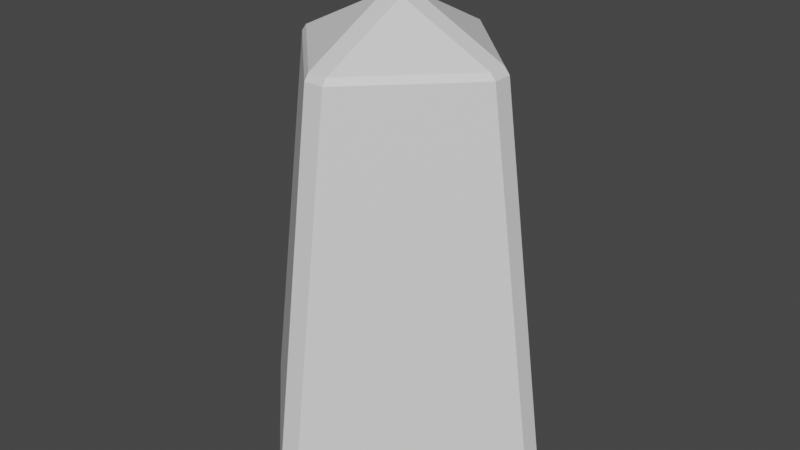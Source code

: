 # Source: bollard.blend  (saved by Blender 3.6.11; exported with 4.5.12 LTS)
import bpy
from mathutils import Matrix  # noqa: F401  (used for matrix-valued properties, if any)

bpy.ops.wm.read_factory_settings(use_empty=True)
scene = bpy.context.scene
scene.name = 'Scene'

# ---- collections
col_collection = bpy.data.collections.new('Collection'); scene.collection.children.link(col_collection)

# ---- materials (node trees are filled in below, after node groups)
mat_material = bpy.data.materials.new('Material')
mat_material.alpha_threshold = 0.0
mat_material.use_transparent_shadow = False
mat_material.roughness = 0.5
mat_material.line_color = (0.0, 0.0, 0.0, 1.0)

# ---- material node trees
mat_material.use_nodes = True; mat_material.node_tree.nodes.clear()
_N = mat_material.node_tree.nodes; _L = mat_material.node_tree.links
n0 = _N.new('ShaderNodeOutputMaterial'); n0.name = 'Material Output'; n0.location = (300, 300)
n1 = _N.new('ShaderNodeBsdfPrincipled'); n1.name = 'Principled BSDF'; n1.location = (10, 300)
n1.distribution = 'GGX'
n1.subsurface_method = 'RANDOM_WALK_SKIN'
n1.inputs[3].default_value = 1.45
n1.inputs[27].default_value = (0.0, 0.0, 0.0, 1.0)
n1.inputs[28].default_value = 1.0
_L.new(n1.outputs[0], n0.inputs[0])
n0.is_active_output = True

# ---- world
world_world = bpy.data.worlds.new('World'); scene.world = world_world
world_world.use_nodes = True; world_world.node_tree.nodes.clear()
_N = world_world.node_tree.nodes; _L = world_world.node_tree.links
n0 = _N.new('ShaderNodeOutputWorld'); n0.name = 'World Output'; n0.location = (300, 300)
n1 = _N.new('ShaderNodeBackground'); n1.name = 'Background'; n1.location = (10, 300)
n1.inputs[0].default_value = (0.05088, 0.05088, 0.05088, 1.0)
_L.new(n1.outputs[0], n0.inputs[0])
n0.is_active_output = True
world_world.color = (0.05088, 0.05088, 0.05088)
world_world.use_sun_shadow = False
world_world.sun_shadow_jitter_overblur = 0.0

# ---- meshes
me_cube = bpy.data.meshes.new('Cube')
me_cube.from_pydata([(-0.05678, 0.9394, -0.7044), (0.05678, 0.9394, -0.7044), (0.9394, 0.05678, -0.7044), (0.9394, -0.05678, -0.7044), (-0.9394, -0.05678, -0.7044), (-0.9394, 0.05678, -0.7044), (0.05678, -0.9394, -0.7044), (-0.05678, -0.9394, -0.7044), (0.05735, 0.05735, 1.852), (-0.05735, 0.05735, 1.852), (-0.05735, -0.05735, 1.852), (0.05735, -0.05735, 1.852), (-0.05699, 0.6243, 1.547), (-0.05701, 0.595, 1.585), (0.05701, 0.595, 1.585), (0.05699, 0.6243, 1.547), (0.6243, 0.05699, 1.547), (0.595, 0.05701, 1.585), (0.595, -0.05701, 1.585), (0.6243, -0.05699, 1.547), (-0.6243, -0.05699, 1.547), (-0.595, -0.05701, 1.585), (-0.595, 0.05701, 1.585), (-0.6243, 0.05699, 1.547), (0.05699, -0.6243, 1.547), (0.05701, -0.595, 1.585), (-0.05701, -0.595, 1.585), (-0.05699, -0.6243, 1.547)], [], [(9, 22, 21, 10), (23, 5, 4, 20), (25, 18, 11), (15, 1, 0, 12), (17, 14, 8), (4, 5, 0, 1, 2, 3, 6, 7), (11, 18, 17, 8), (6, 24, 27, 7), (8, 9, 10, 11), (5, 23, 12, 0), (25, 11, 10, 26), (3, 19, 24, 6), (7, 27, 20, 4), (19, 3, 2, 16), (21, 26, 10), (13, 22, 9), (1, 15, 16, 2), (13, 14, 15, 12), (25, 26, 27, 24), (17, 18, 19, 16), (21, 22, 23, 20), (22, 13, 12, 23), (14, 17, 16, 15), (18, 25, 24, 19), (26, 21, 20, 27), (13, 9, 8, 14)])
_uv = me_cube.uv_layers.new(name='UVMap')
_uv.uv.foreach_set('vector', [0.625, 0.25, 0.625, 0.25, 0.625, 0.229, 0.625, 0.2288, 0.6222, 0.2709, 0.375, 0.2642, 0.375, 0.2358, 0.6222, 0.2291, 0.625, 0.979, 0.625, 0.7805, 0.625, 0.9788, 0.6222, 0.5209, 0.375, 0.5142, 0.375, 0.4858, 0.6222, 0.4791, 0.625, 0.729, 0.625, 0.5305, 0.625, 0.7288, 0.125, 0.5142, 0.1392, 0.5, 0.3608, 0.5, 0.375, 0.5142, 0.375, 0.7358, 0.3608, 0.75, 0.1392, 0.75, 0.125, 0.7358, 0.625, 0.9788, 0.625, 0.7805, 0.625, 0.7764, 0.625, 0.9747, 0.3759, 0.0, 0.6222, 0.0, 0.6222, 0.02095, 0.375, 0.01425, 0.625, 0.25, 0.625, 0.25, 0.625, 0.2288, 0.625, 0.2247, 0.375, 0.2642, 0.6222, 0.2709, 0.6222, 0.4791, 0.375, 0.4858, 0.625, 0.02636, 0.625, 0.2247, 0.625, 0.2288, 0.625, 0.03051, 0.375, 0.7642, 0.6222, 0.7709, 0.6222, 0.9791, 0.375, 0.9858, 0.375, 0.01425, 0.6222, 0.02095, 0.6222, 0.2291, 0.375, 0.2358, 0.6222, 0.7709, 0.375, 0.7642, 0.375, 0.7358, 0.6222, 0.7291, 0.625, 0.229, 0.625, 0.03051, 0.625, 0.2288, 0.625, 0.479, 0.625, 0.2805, 0.625, 0.4788, 0.375, 0.5142, 0.6222, 0.5209, 0.6222, 0.7291, 0.375, 0.7358, 0.625, 0.479, 0.625, 0.521, 0.6222, 0.5209, 0.6222, 0.4791, 0.625, 0.0, 0.625, 0.02103, 0.6222, 0.02095, 0.6222, 0.0, 0.625, 0.729, 0.625, 0.771, 0.6222, 0.7709, 0.6222, 0.7291, 0.625, 0.229, 0.625, 0.271, 0.6222, 0.2709, 0.6222, 0.2291, 0.625, 0.2805, 0.625, 0.479, 0.6222, 0.4791, 0.6222, 0.2709, 0.625, 0.5305, 0.625, 0.729, 0.6222, 0.7291, 0.6222, 0.5209, 0.625, 0.7805, 0.625, 0.979, 0.6222, 0.9791, 0.6222, 0.7709, 0.625, 0.03051, 0.625, 0.229, 0.6222, 0.2291, 0.6222, 0.02095, 0.625, 0.479, 0.625, 0.4788, 0.625, 0.5, 0.625, 0.5])
me_cube.materials.append(mat_material)
me_cube.use_mirror_vertex_groups = False
me_cube.update()

# ---- objects
ob_cube = bpy.data.objects.new('Cube', me_cube)

# ---- transforms, parenting, visibility, modifiers, constraints
ob_cube.location = (0.0, 0.0, 0.0)
ob_cube.lock_rotations_4d = False
ob_cube.empty_display_type = 'ARROWS'
ob_cube.lineart.crease_threshold = 0.0

# ---- collection membership
col_collection.objects.link(ob_cube)

# ---- scene / render settings (as saved in the file)
scene.frame_start = 1; scene.frame_end = 250; scene.frame_set(1)
scene.render.engine = 'BLENDER_EEVEE_NEXT'
scene.cycles.sampling_pattern = 'TABULATED_SOBOL'
scene.view_settings.view_transform = 'Filmic'
bpy.context.view_layer.update()

# ---- added for rendering (the .blend has no active camera and no usable light): camera, sun
cam_auto = bpy.data.cameras.new('AutoCamera')
cam_auto.lens = 50.0
cam_auto.sensor_width = 36.0
cam_auto.clip_end = 1000.0
ob_auto_camera = bpy.data.objects.new('AutoCamera', cam_auto)
scene.collection.objects.link(ob_auto_camera)
ob_auto_camera.location = (3.41117, -4.0934, 3.30252)
ob_auto_camera.rotation_euler = (1.09748, -7.21219e-08, 0.694738)
scene.camera = ob_auto_camera
light_auto_sun = bpy.data.lights.new('AutoSun', 'SUN')
light_auto_sun.energy = 3.0
light_auto_sun.angle = 0.0523599
ob_auto_sun = bpy.data.objects.new('AutoSun', light_auto_sun)
scene.collection.objects.link(ob_auto_sun)
ob_auto_sun.rotation_euler = (0.872665, 0.174533, 0.523599)
bpy.context.view_layer.update()
